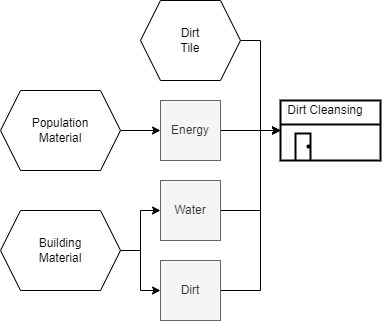

The diagram above was exported from draw.io. Its source (the exported page's mxGraphModel, read from the mxfile embedded in the PNG):
<mxGraphModel dx="2955" dy="1638" grid="1" gridSize="10" guides="1" tooltips="1" connect="1" arrows="1" fold="1" page="0" pageScale="1" pageWidth="1169" pageHeight="827" math="0" shadow="0">
  <root>
    <mxCell id="0" />
    <mxCell id="1" parent="0" />
    <mxCell id="2" value="" style="verticalLabelPosition=bottom;html=1;verticalAlign=top;strokeWidth=2;shape=mxgraph.lean_mapping.warehouse;" vertex="1" parent="1">
      <mxGeometry x="-140" y="500" width="100" height="60" as="geometry" />
    </mxCell>
    <mxCell id="3" value="Dirt Cleansing" style="text;html=1;strokeColor=none;fillColor=none;align=center;verticalAlign=middle;whiteSpace=wrap;rounded=0;" vertex="1" parent="1">
      <mxGeometry x="-140" y="500" width="90" height="20" as="geometry" />
    </mxCell>
    <mxCell id="4" style="edgeStyle=orthogonalEdgeStyle;rounded=0;orthogonalLoop=1;jettySize=auto;html=1;entryX=0;entryY=0.5;entryDx=0;entryDy=0;" edge="1" source="5" target="7" parent="1">
      <mxGeometry relative="1" as="geometry" />
    </mxCell>
    <mxCell id="5" value="Population&lt;br&gt;Material" style="shape=hexagon;perimeter=hexagonPerimeter2;whiteSpace=wrap;html=1;fixedSize=1;" vertex="1" parent="1">
      <mxGeometry x="-420" y="490" width="120" height="80" as="geometry" />
    </mxCell>
    <mxCell id="6" style="edgeStyle=orthogonalEdgeStyle;rounded=0;orthogonalLoop=1;jettySize=auto;html=1;entryX=0;entryY=0.5;entryDx=0;entryDy=0;" edge="1" source="7" target="2" parent="1">
      <mxGeometry relative="1" as="geometry" />
    </mxCell>
    <mxCell id="7" value="Energy" style="rounded=0;whiteSpace=wrap;html=1;fillColor=#f5f5f5;strokeColor=#666666;fontColor=#333333;" vertex="1" parent="1">
      <mxGeometry x="-260" y="500" width="60" height="60" as="geometry" />
    </mxCell>
    <mxCell id="8" style="edgeStyle=orthogonalEdgeStyle;rounded=0;orthogonalLoop=1;jettySize=auto;html=1;entryX=0;entryY=0.5;entryDx=0;entryDy=0;" edge="1" source="9" target="2" parent="1">
      <mxGeometry relative="1" as="geometry">
        <Array as="points">
          <mxPoint x="-160" y="610" />
          <mxPoint x="-160" y="530" />
        </Array>
      </mxGeometry>
    </mxCell>
    <mxCell id="9" value="Water" style="rounded=0;whiteSpace=wrap;html=1;fillColor=#f5f5f5;strokeColor=#666666;fontColor=#333333;" vertex="1" parent="1">
      <mxGeometry x="-260" y="580" width="60" height="60" as="geometry" />
    </mxCell>
    <mxCell id="10" style="edgeStyle=orthogonalEdgeStyle;rounded=0;orthogonalLoop=1;jettySize=auto;html=1;entryX=0;entryY=0.5;entryDx=0;entryDy=0;" edge="1" source="12" target="9" parent="1">
      <mxGeometry relative="1" as="geometry" />
    </mxCell>
    <mxCell id="11" style="edgeStyle=orthogonalEdgeStyle;rounded=0;orthogonalLoop=1;jettySize=auto;html=1;entryX=0;entryY=0.5;entryDx=0;entryDy=0;" edge="1" source="12" target="14" parent="1">
      <mxGeometry relative="1" as="geometry" />
    </mxCell>
    <mxCell id="12" value="Building&lt;br&gt;Material" style="shape=hexagon;perimeter=hexagonPerimeter2;whiteSpace=wrap;html=1;fixedSize=1;" vertex="1" parent="1">
      <mxGeometry x="-420" y="610" width="120" height="80" as="geometry" />
    </mxCell>
    <mxCell id="13" style="edgeStyle=orthogonalEdgeStyle;rounded=0;orthogonalLoop=1;jettySize=auto;html=1;entryX=0;entryY=0.5;entryDx=0;entryDy=0;" edge="1" source="14" target="2" parent="1">
      <mxGeometry relative="1" as="geometry">
        <Array as="points">
          <mxPoint x="-160" y="690" />
          <mxPoint x="-160" y="530" />
        </Array>
      </mxGeometry>
    </mxCell>
    <mxCell id="14" value="Dirt" style="rounded=0;whiteSpace=wrap;html=1;fillColor=#f5f5f5;strokeColor=#666666;fontColor=#333333;" vertex="1" parent="1">
      <mxGeometry x="-260" y="660" width="60" height="60" as="geometry" />
    </mxCell>
    <mxCell id="15" style="edgeStyle=orthogonalEdgeStyle;rounded=0;orthogonalLoop=1;jettySize=auto;html=1;entryX=0;entryY=0.5;entryDx=0;entryDy=0;" edge="1" source="16" target="2" parent="1">
      <mxGeometry relative="1" as="geometry" />
    </mxCell>
    <mxCell id="16" value="Dirt &lt;br&gt;Tile" style="shape=hexagon;perimeter=hexagonPerimeter2;whiteSpace=wrap;html=1;fixedSize=1;" vertex="1" parent="1">
      <mxGeometry x="-280" y="400" width="100" height="80" as="geometry" />
    </mxCell>
  </root>
</mxGraphModel>